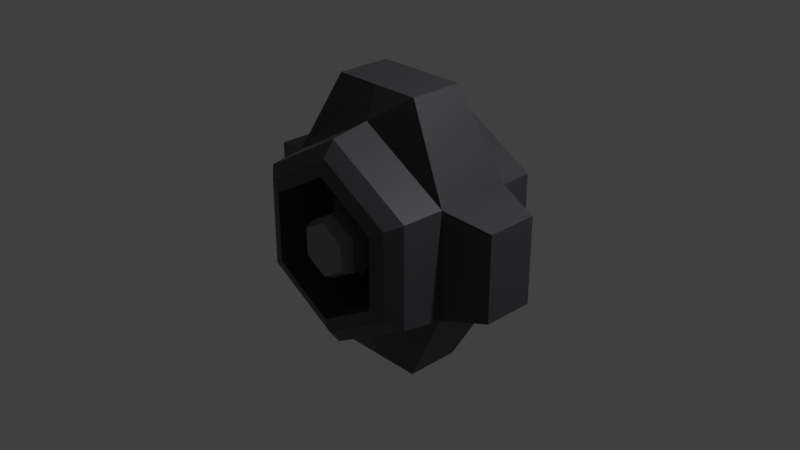 # Source: station_core.blend  (saved by Blender 2.93.21; exported with 4.5.12 LTS)
import bpy
from mathutils import Matrix  # noqa: F401  (used for matrix-valued properties, if any)

bpy.ops.wm.read_factory_settings(use_empty=True)
scene = bpy.context.scene
scene.name = 'Scene'

# ---- collections
col_collection = bpy.data.collections.new('Collection'); scene.collection.children.link(col_collection)
col_core = bpy.data.collections.new('core'); scene.collection.children.link(col_core)
col_extension = bpy.data.collections.new('extension'); scene.collection.children.link(col_extension)

# ---- images (referenced by path relative to the original .blend; pixels are not part of the script)
import os
ASSET_DIR = os.environ.get("B2B_ASSET_DIR", "")  # directory of the original .blend (textures are referenced by path, not embedded)
HERE = os.path.dirname(os.path.abspath(__file__))  # packed textures are extracted next to this script under _unpacked/

def load_image(name, relpath, width, height, colorspace="sRGB"):
    """Load a texture the original file referenced (path relative to the .blend, or extracted next to this script)."""
    p = next((c for c in (os.path.join(HERE, relpath), os.path.join(ASSET_DIR, relpath)) if relpath and os.path.exists(c)), "")
    if p:
        img = bpy.data.images.load(p, check_existing=True)
        img.name = name
    else:  # same state as the original file: an image datablock whose file is absent (Cycles renders it pink)
        img = bpy.data.images.new(name, width, height)
        img.source = "FILE"
        img.filepath = "//" + (relpath or name)
    img.colorspace_settings.name = colorspace
    return img
img_skin = load_image('skin', 'station_core.png', 1024, 1024, 'sRGB')

# ---- materials (node trees are filled in below, after node groups)
mat_material_001 = bpy.data.materials.new('Material.001')
mat_material_002 = bpy.data.materials.new('Material.002')
mat_material_003 = bpy.data.materials.new('Material.003')

# ---- material node trees
mat_material_001.use_nodes = True; mat_material_001.node_tree.nodes.clear()
_N = mat_material_001.node_tree.nodes; _L = mat_material_001.node_tree.links
n0 = _N.new('ShaderNodeBsdfPrincipled'); n0.name = 'Principled BSDF'; n0.location = (10, 300)
n0.distribution = 'GGX'
n0.subsurface_method = 'BURLEY'
n0.inputs[0].default_value = (0.196, 0.196, 0.196, 1.0)
n0.inputs[3].default_value = 1.45
n0.inputs[27].default_value = (0.0, 0.0, 0.0, 1.0)
n0.inputs[28].default_value = 1.0
n1 = _N.new('ShaderNodeOutputMaterial'); n1.name = 'Material Output'; n1.location = (300, 300)
n2 = _N.new('ShaderNodeUVMap'); n2.name = 'UV Map'; n2.location = (307, -60)
n3 = _N.new('ShaderNodeTexImage'); n3.name = 'Image Texture'; n3.location = (520, 100)
n3.image = img_skin
_L.new(n0.outputs[0], n1.inputs[0])
_L.new(n2.outputs[0], n3.inputs[0])
n1.is_active_output = True
mat_material_002.use_nodes = True; mat_material_002.node_tree.nodes.clear()
_N = mat_material_002.node_tree.nodes; _L = mat_material_002.node_tree.links
n0 = _N.new('ShaderNodeBsdfPrincipled'); n0.name = 'Principled BSDF'; n0.location = (10, 300)
n0.distribution = 'GGX'
n0.subsurface_method = 'BURLEY'
n0.inputs[0].default_value = (0.04512, 0.04502, 0.05222, 1.0)
n0.inputs[3].default_value = 1.45
n0.inputs[27].default_value = (0.0, 0.0, 0.0, 1.0)
n0.inputs[28].default_value = 1.0
n1 = _N.new('ShaderNodeOutputMaterial'); n1.name = 'Material Output'; n1.location = (300, 300)
n2 = _N.new('ShaderNodeUVMap'); n2.name = 'UV Map'; n2.location = (307, -60)
n3 = _N.new('ShaderNodeTexImage'); n3.name = 'Image Texture'; n3.location = (520, 100)
n3.image = img_skin
_L.new(n0.outputs[0], n1.inputs[0])
_L.new(n2.outputs[0], n3.inputs[0])
n1.is_active_output = True
mat_material_003.use_nodes = True; mat_material_003.node_tree.nodes.clear()
_N = mat_material_003.node_tree.nodes; _L = mat_material_003.node_tree.links
n0 = _N.new('ShaderNodeBsdfPrincipled'); n0.name = 'Principled BSDF'; n0.location = (10, 300)
n0.distribution = 'GGX'
n0.subsurface_method = 'BURLEY'
n0.inputs[0].default_value = (0.1376, 0.1376, 0.1376, 1.0)
n0.inputs[3].default_value = 1.45
n0.inputs[27].default_value = (0.0, 0.0, 0.0, 1.0)
n0.inputs[28].default_value = 0.6
n1 = _N.new('ShaderNodeOutputMaterial'); n1.name = 'Material Output'; n1.location = (300, 300)
n2 = _N.new('ShaderNodeUVMap'); n2.name = 'UV Map'; n2.location = (299, -82)
n3 = _N.new('ShaderNodeTexImage'); n3.name = 'Image Texture'; n3.location = (514, 60)
n3.image = img_skin
_L.new(n0.outputs[0], n1.inputs[0])
_L.new(n2.outputs[0], n3.inputs[0])
n1.is_active_output = True

# ---- world
world_world = bpy.data.worlds.new('World'); scene.world = world_world
world_world.use_nodes = True; world_world.node_tree.nodes.clear()
_N = world_world.node_tree.nodes; _L = world_world.node_tree.links
n0 = _N.new('ShaderNodeOutputWorld'); n0.name = 'World Output'; n0.location = (300, 300)
n1 = _N.new('ShaderNodeBackground'); n1.name = 'Background'; n1.location = (10, 300)
n1.inputs[0].default_value = (0.05088, 0.05088, 0.05088, 1.0)
_L.new(n1.outputs[0], n0.inputs[0])
n0.is_active_output = True
world_world.color = (0.05088, 0.05088, 0.05088)
world_world.use_sun_shadow = False
world_world.sun_shadow_jitter_overblur = 0.0

# ---- cameras
cam_camera = bpy.data.cameras.new('Camera')
cam_camera.clip_end = 100.0
cam_camera.ortho_scale = 7.314

# ---- lights
light_light = bpy.data.lights.new('Light', 'POINT')
light_light.transmission_factor = 0.0
light_light.energy = 1000.0
light_light.shadow_soft_size = 0.1
light_light.shadow_maximum_resolution = 0.006
light_light.use_absolute_resolution = True

# ---- meshes
me_cylinder = bpy.data.meshes.new('Cylinder')
me_cylinder.from_pydata([(-1.703e-09, 0.996, 0.288), (-1.703e-09, -0.996, 0.288), (0.2494, 0.996, 0.144), (0.2494, -0.996, 0.144), (0.2494, 0.996, -0.144), (0.2494, -0.996, -0.144), (-2.688e-08, 0.996, -0.288), (-2.688e-08, -0.996, -0.288), (-0.2494, 0.996, -0.144), (-0.2494, -0.996, -0.144), (-0.2494, 0.996, 0.144), (-0.2494, -0.996, 0.144), (-1.703e-09, 0.88, 0.3456), (-1.703e-09, -0.88, 0.3456), (0.2993, -0.88, 0.1728), (0.2993, 0.88, 0.1728), (0.2993, -0.88, -0.1728), (0.2993, 0.88, -0.1728), (-3.192e-08, -0.88, -0.3456), (-3.192e-08, 0.88, -0.3456), (-0.2993, -0.88, -0.1728), (-0.2993, 0.88, -0.1728), (-0.2993, -0.88, 0.1728), (-0.2993, 0.88, 0.1728), (1.012, -0.42, 0.5843), (0.9527, -0.8352, 0.5501), (0.8096, -0.955, 0.4674), (0.6665, -1.002, 0.3848), (0.6072, -0.42, 0.3506), (-4.723e-09, -0.42, 1.169), (-6.045e-08, -0.8352, 1.1), (-3.258e-08, -0.955, 0.9349), (-3.258e-08, -1.002, 0.7696), (-3.258e-08, -0.42, 0.7011), (-1.012, -0.42, 0.5843), (-0.9527, -0.8352, 0.5501), (-0.8096, -0.955, 0.4674), (-0.6665, -1.002, 0.3848), (-0.6072, -0.42, 0.3506), (-1.012, -0.42, -0.5843), (-0.9527, -0.8352, -0.5501), (-0.8096, -0.955, -0.4674), (-0.6665, -1.002, -0.3848), (-0.6072, -0.42, -0.3506), (1.624e-07, -0.42, -1.169), (1.067e-07, -0.8352, -1.1), (7.886e-08, -0.955, -0.9349), (1.067e-07, -1.002, -0.7696), (1.067e-07, -0.42, -0.7011), (1.012, -0.42, -0.5843), (0.9527, -0.8352, -0.5501), (0.8096, -0.955, -0.4674), (0.6665, -1.002, -0.3848), (0.6072, -0.42, -0.3506), (1.012, 0.42, 0.5843), (0.6072, 0.42, 0.3506), (0.6665, 1.002, 0.3848), (0.8096, 0.955, 0.4674), (0.9527, 0.8352, 0.5501), (1.278e-08, 0.42, 1.169), (-1.508e-08, 0.42, 0.7011), (-1.508e-08, 1.002, 0.7696), (4.064e-08, 0.955, 0.9349), (-4.295e-08, 0.8352, 1.1), (-1.012, 0.42, 0.5843), (-0.6072, 0.42, 0.3506), (-0.6665, 1.002, 0.3848), (-0.8096, 0.955, 0.4674), (-0.9527, 0.8352, 0.5501), (-1.012, 0.42, -0.5843), (-0.6072, 0.42, -0.3506), (-0.6665, 1.002, -0.3848), (-0.8096, 0.955, -0.4674), (-0.9527, 0.8352, -0.5501), (1.799e-07, 0.42, -1.169), (1.242e-07, 0.42, -0.7011), (1.242e-07, 1.002, -0.7696), (1.521e-07, 0.955, -0.9349), (1.242e-07, 0.8352, -1.1), (1.012, 0.42, -0.5843), (0.6072, 0.42, -0.3506), (0.6665, 1.002, -0.3848), (0.8096, 0.955, -0.4674), (0.9527, 0.8352, -0.5501), (-0.64, -0.3584, -0.16), (-0.64, -0.3584, 0.16), (-0.64, 0.3584, -0.16), (-0.64, 0.3584, 0.16), (-0.24, -0.3584, -0.12), (-0.24, -0.3584, 0.12), (-0.24, 0.3584, -0.12), (-0.24, 0.3584, 0.12), (-0.4586, -0.3584, 0.4743), (-0.1814, -0.3584, 0.6343), (-0.4586, 0.3584, 0.4743), (-0.1814, 0.3584, 0.6343), (-0.2239, -0.3584, 0.1478), (-0.01608, -0.3584, 0.2678), (-0.2239, 0.3584, 0.1478), (-0.01608, 0.3584, 0.2678), (0.1814, -0.3584, 0.6343), (0.4586, -0.3584, 0.4743), (0.1814, 0.3584, 0.6343), (0.4586, 0.3584, 0.4743), (0.01608, -0.3584, 0.2678), (0.2239, -0.3584, 0.1478), (0.01608, 0.3584, 0.2678), (0.2239, 0.3584, 0.1478), (0.64, -0.3584, 0.16), (0.64, -0.3584, -0.16), (0.64, 0.3584, 0.16), (0.64, 0.3584, -0.16), (0.24, -0.3584, 0.12), (0.24, -0.3584, -0.12), (0.24, 0.3584, 0.12), (0.24, 0.3584, -0.12), (0.4586, -0.3584, -0.4743), (0.1814, -0.3584, -0.6343), (0.4586, 0.3584, -0.4743), (0.1814, 0.3584, -0.6343), (0.2239, -0.3584, -0.1478), (0.01608, -0.3584, -0.2678), (0.2239, 0.3584, -0.1478), (0.01608, 0.3584, -0.2678), (-0.1814, -0.3584, -0.6343), (-0.4586, -0.3584, -0.4743), (-0.1814, 0.3584, -0.6343), (-0.4586, 0.3584, -0.4743), (-0.01608, -0.3584, -0.2678), (-0.2239, -0.3584, -0.1478), (-0.01608, 0.3584, -0.2678), (-0.2239, 0.3584, -0.1478), (1.5, -0.2789, 0.4674), (-1.5, -0.2789, 0.4674), (-1.5, -0.2789, -0.4674), (1.5, -0.2789, -0.4674), (1.5, 0.2789, 0.4674), (-1.5, 0.2789, 0.4674), (-1.5, 0.2789, -0.4674), (1.5, 0.2789, -0.4674), (0.506, -0.294, 1.5), (-2.361e-09, -0.294, 1.5), (-0.506, -0.294, 1.5), (8.122e-08, -0.294, -1.5), (0.506, -0.294, -1.5), (-0.506, -0.294, -1.5), (0.506, 0.294, -1.5), (-0.506, 0.294, 1.5), (8.997e-08, 0.294, -1.5), (-0.506, 0.294, -1.5), (6.389e-09, 0.294, 1.5), (0.506, 0.294, 1.5)], [], [(13, 1, 3, 14), (14, 3, 5, 16), (16, 5, 7, 18), (18, 7, 9, 20), (3, 1, 11, 9, 7, 5), (20, 9, 11, 22), (22, 11, 1, 13), (0, 2, 4, 6, 8, 10), (10, 23, 12, 0), (23, 22, 13, 12), (8, 21, 23, 10), (21, 20, 22, 23), (6, 19, 21, 8), (19, 18, 20, 21), (4, 17, 19, 6), (17, 16, 18, 19), (2, 15, 17, 4), (15, 14, 16, 17), (0, 12, 15, 2), (12, 13, 14, 15), (24, 29, 30, 25), (25, 30, 31, 26), (26, 31, 32, 27), (27, 32, 33, 28), (29, 34, 35, 30), (30, 35, 36, 31), (31, 36, 37, 32), (32, 37, 38, 33), (34, 39, 40, 35), (35, 40, 41, 36), (36, 41, 42, 37), (37, 42, 43, 38), (39, 44, 45, 40), (40, 45, 46, 41), (41, 46, 47, 42), (42, 47, 48, 43), (43, 48, 75, 70), (79, 54, 136, 139), (54, 24, 132, 136), (53, 28, 55, 80), (44, 49, 50, 45), (45, 50, 51, 46), (46, 51, 52, 47), (47, 52, 53, 48), (54, 59, 150, 151), (33, 38, 65, 60), (29, 24, 140, 141), (44, 39, 145, 143), (49, 24, 25, 50), (50, 25, 26, 51), (51, 26, 27, 52), (52, 27, 28, 53), (74, 79, 146, 148), (28, 33, 60, 55), (38, 43, 70, 65), (48, 53, 80, 75), (55, 60, 61, 56), (56, 61, 62, 57), (57, 62, 63, 58), (58, 63, 59, 54), (60, 65, 66, 61), (61, 66, 67, 62), (62, 67, 68, 63), (63, 68, 64, 59), (65, 70, 71, 66), (66, 71, 72, 67), (67, 72, 73, 68), (68, 73, 69, 64), (70, 75, 76, 71), (71, 76, 77, 72), (72, 77, 78, 73), (73, 78, 74, 69), (75, 80, 81, 76), (76, 81, 82, 77), (77, 82, 83, 78), (78, 83, 79, 74), (80, 55, 56, 81), (81, 56, 57, 82), (82, 57, 58, 83), (83, 58, 54, 79), (84, 85, 87, 86), (86, 87, 91, 90), (90, 91, 89, 88), (88, 89, 85, 84), (86, 90, 88, 84), (91, 87, 85, 89), (92, 93, 95, 94), (94, 95, 99, 98), (98, 99, 97, 96), (96, 97, 93, 92), (94, 98, 96, 92), (99, 95, 93, 97), (100, 101, 103, 102), (102, 103, 107, 106), (106, 107, 105, 104), (104, 105, 101, 100), (102, 106, 104, 100), (107, 103, 101, 105), (108, 109, 111, 110), (110, 111, 115, 114), (114, 115, 113, 112), (112, 113, 109, 108), (110, 114, 112, 108), (115, 111, 109, 113), (116, 117, 119, 118), (118, 119, 123, 122), (122, 123, 121, 120), (120, 121, 117, 116), (118, 122, 120, 116), (123, 119, 117, 121), (124, 125, 127, 126), (126, 127, 131, 130), (130, 131, 129, 128), (128, 129, 125, 124), (126, 130, 128, 124), (131, 127, 125, 129), (134, 133, 137, 138), (132, 135, 139, 136), (69, 39, 134, 138), (64, 69, 138, 137), (34, 64, 137, 133), (49, 79, 139, 135), (39, 34, 133, 134), (24, 49, 135, 132), (144, 143, 148, 146), (142, 141, 150, 147), (143, 145, 149, 148), (141, 140, 151, 150), (64, 34, 142, 147), (59, 64, 147, 150), (69, 74, 148, 149), (39, 69, 149, 145), (34, 29, 141, 142), (24, 54, 151, 140), (49, 44, 143, 144), (79, 49, 144, 146)])
me_cylinder.polygons.foreach_set('material_index', [0, 0, 0, 0, 0, 0, 0, 0, 0, 0, 0, 0, 0, 0, 0, 0, 0, 0, 0, 0, 1, 1, 1, 1, 1, 1, 1, 1, 1, 1, 1, 1, 1, 1, 1, 1, 1, 1, 1, 1, 1, 1, 1, 1, 1, 1, 1, 1, 1, 1, 1, 1, 1, 1, 1, 1, 1, 1, 1, 1, 1, 1, 1, 1, 1, 1, 1, 1, 1, 1, 1, 1, 1, 1, 1, 1, 1, 1, 1, 1, 2, 2, 2, 2, 2, 2, 2, 2, 2, 2, 2, 2, 2, 2, 2, 2, 2, 2, 2, 2, 2, 2, 2, 2, 2, 2, 2, 2, 2, 2, 2, 2, 2, 2, 2, 2, 1, 1, 1, 1, 1, 1, 1, 1, 1, 1, 1, 1, 1, 1, 1, 1, 1, 1, 1, 1])
_uv = me_cylinder.uv_layers.new(name='UVMap')
_uv.uv.foreach_set('vector', [1.0, 0.9167, 1.0, 1.0, 0.9167, 1.0, 0.9167, 0.9167, 0.9167, 0.9167, 0.9167, 1.0, 0.8333, 1.0, 0.8333, 0.9167, 0.8333, 0.9167, 0.8333, 1.0, 0.75, 1.0, 0.75, 0.9167, 0.75, 0.9167, 0.75, 1.0, 0.6667, 1.0, 0.6667, 0.9167, 0.7289, 0.685, 0.625, 0.745, 0.5211, 0.685, 0.5211, 0.565, 0.625, 0.505, 0.7289, 0.565, 0.6667, 0.9167, 0.6667, 1.0, 0.5833, 1.0, 0.5833, 0.9167, 0.5833, 0.9167, 0.5833, 1.0, 0.5, 1.0, 0.5, 0.9167, 0.875, 0.745, 0.9789, 0.685, 0.9789, 0.565, 0.875, 0.505, 0.7711, 0.565, 0.7711, 0.685, 0.5833, 0.75, 0.5833, 0.8333, 0.5, 0.8333, 0.5, 0.75, 0.5833, 0.8333, 0.5833, 0.9167, 0.5, 0.9167, 0.5, 0.8333, 0.6667, 0.75, 0.6667, 0.8333, 0.5833, 0.8333, 0.5833, 0.75, 0.6667, 0.8333, 0.6667, 0.9167, 0.5833, 0.9167, 0.5833, 0.8333, 0.75, 0.75, 0.75, 0.8333, 0.6667, 0.8333, 0.6667, 0.75, 0.75, 0.8333, 0.75, 0.9167, 0.6667, 0.9167, 0.6667, 0.8333, 0.8333, 0.75, 0.8333, 0.8333, 0.75, 0.8333, 0.75, 0.75, 0.8333, 0.8333, 0.8333, 0.9167, 0.75, 0.9167, 0.75, 0.8333, 0.9167, 0.75, 0.9167, 0.8333, 0.8333, 0.8333, 0.8333, 0.75, 0.9167, 0.8333, 0.9167, 0.9167, 0.8333, 0.9167, 0.8333, 0.8333, 1.0, 0.75, 1.0, 0.8333, 0.9167, 0.8333, 0.9167, 0.75, 1.0, 0.8333, 1.0, 0.9167, 0.9167, 0.9167, 0.9167, 0.8333, 0.5008, 0.39, 0.3594, 0.4686, 0.3579, 0.4339, 0.4699, 0.3737, 0.4699, 0.3737, 0.3579, 0.4339, 0.3584, 0.4108, 0.4501, 0.3617, 0.4501, 0.3617, 0.3584, 0.4108, 0.359, 0.3901, 0.4327, 0.3509, 0.4327, 0.3509, 0.359, 0.3901, 0.3579, 0.3643, 0.4105, 0.3394, 0.3594, 0.4686, 0.2191, 0.389, 0.2485, 0.37, 0.3579, 0.4339, 0.3579, 0.4339, 0.2485, 0.37, 0.2686, 0.3587, 0.3584, 0.4108, 0.3584, 0.4108, 0.2686, 0.3587, 0.2865, 0.3488, 0.359, 0.3901, 0.359, 0.3901, 0.2865, 0.3488, 0.3073, 0.3349, 0.3579, 0.3643, 0.2191, 0.389, 0.2202, 0.2274, 0.251, 0.2436, 0.2485, 0.37, 0.2485, 0.37, 0.251, 0.2436, 0.2708, 0.2557, 0.2686, 0.3587, 0.2686, 0.3587, 0.2708, 0.2557, 0.2882, 0.2665, 0.2865, 0.3488, 0.2865, 0.3488, 0.2882, 0.2665, 0.3106, 0.2783, 0.3073, 0.3349, 0.2202, 0.2274, 0.3609, 0.1478, 0.3624, 0.1826, 0.251, 0.2436, 0.251, 0.2436, 0.3624, 0.1826, 0.3619, 0.2057, 0.2708, 0.2557, 0.2708, 0.2557, 0.3619, 0.2057, 0.3614, 0.2263, 0.2882, 0.2665, 0.2882, 0.2665, 0.3614, 0.2263, 0.3626, 0.2518, 0.3106, 0.2783, 0.9056, 0.3042, 0.9056, 0.2282, 0.9967, 0.2282, 0.9967, 0.3042, 0.1812, 0.6488, 0.1789, 0.7868, 0.1348, 0.7465, 0.144, 0.6964, 0.1789, 0.7868, 0.06451, 0.7889, 0.1017, 0.7413, 0.1348, 0.7465, 0.9056, 0.1522, 0.9056, 0.07614, 0.9967, 0.07614, 0.9967, 0.1522, 0.3609, 0.1478, 0.5008, 0.2286, 0.4715, 0.2474, 0.3624, 0.1826, 0.3624, 0.1826, 0.4715, 0.2474, 0.4513, 0.2587, 0.3619, 0.2057, 0.3619, 0.2057, 0.4513, 0.2587, 0.4333, 0.2687, 0.3614, 0.2263, 0.3614, 0.2263, 0.4333, 0.2687, 0.4122, 0.2827, 0.3626, 0.2518, 0.1789, 0.7868, 0.2484, 0.93, 0.2205, 0.9694, 0.1642, 0.9296, 0.9056, 0.4562, 0.9056, 0.3802, 0.9967, 0.3802, 0.9967, 0.4562, 0.0001303, 0.9344, 0.06451, 0.7889, 0.08419, 0.931, 0.0294, 0.9728, 0.04511, 0.4977, 0.0673, 0.3512, 0.102, 0.4533, 0.09512, 0.4986, 0.5008, 0.2286, 0.5008, 0.39, 0.4699, 0.3737, 0.4715, 0.2474, 0.4715, 0.2474, 0.4699, 0.3737, 0.4501, 0.3617, 0.4513, 0.2587, 0.4513, 0.2587, 0.4501, 0.3617, 0.4327, 0.3509, 0.4333, 0.2687, 0.4333, 0.2687, 0.4327, 0.3509, 0.4105, 0.3394, 0.4122, 0.2827, 0.2034, 0.5023, 0.1812, 0.6488, 0.1465, 0.5467, 0.1534, 0.5014, 0.9056, 0.07614, 0.9056, 0.0001303, 0.9967, 0.0001303, 0.9967, 0.07614, 0.9056, 0.3802, 0.9056, 0.3042, 0.9967, 0.3042, 0.9967, 0.3802, 0.9056, 0.2282, 0.9056, 0.1522, 0.9967, 0.1522, 0.9967, 0.2282, 0.3106, 0.5993, 0.3073, 0.6559, 0.2865, 0.6698, 0.2882, 0.5876, 0.2882, 0.5876, 0.2865, 0.6698, 0.2686, 0.6798, 0.2708, 0.5767, 0.2708, 0.5767, 0.2686, 0.6798, 0.2485, 0.6911, 0.251, 0.5647, 0.251, 0.5647, 0.2485, 0.6911, 0.2191, 0.71, 0.2202, 0.5484, 0.3073, 0.6559, 0.3579, 0.6854, 0.359, 0.7111, 0.2865, 0.6698, 0.2865, 0.6698, 0.359, 0.7111, 0.3584, 0.7318, 0.2686, 0.6798, 0.2686, 0.6798, 0.3584, 0.7318, 0.3579, 0.755, 0.2485, 0.6911, 0.2485, 0.6911, 0.3579, 0.755, 0.3594, 0.7896, 0.2191, 0.71, 0.3579, 0.6854, 0.4105, 0.6605, 0.4327, 0.672, 0.359, 0.7111, 0.359, 0.7111, 0.4327, 0.672, 0.4501, 0.6828, 0.3584, 0.7318, 0.3584, 0.7318, 0.4501, 0.6828, 0.4699, 0.6948, 0.3579, 0.755, 0.3579, 0.755, 0.4699, 0.6948, 0.5008, 0.7111, 0.3594, 0.7896, 0.4105, 0.6605, 0.4122, 0.6037, 0.4333, 0.5897, 0.4327, 0.672, 0.4327, 0.672, 0.4333, 0.5897, 0.4513, 0.5798, 0.4501, 0.6828, 0.4501, 0.6828, 0.4513, 0.5798, 0.4715, 0.5685, 0.4699, 0.6948, 0.4699, 0.6948, 0.4715, 0.5685, 0.5008, 0.5496, 0.5008, 0.7111, 0.4122, 0.6037, 0.3626, 0.5729, 0.3614, 0.5474, 0.4333, 0.5897, 0.4333, 0.5897, 0.3614, 0.5474, 0.3619, 0.5268, 0.4513, 0.5798, 0.4513, 0.5798, 0.3619, 0.5268, 0.3624, 0.5036, 0.4715, 0.5685, 0.4715, 0.5685, 0.3624, 0.5036, 0.3609, 0.4688, 0.5008, 0.5496, 0.3626, 0.5729, 0.3106, 0.5993, 0.2882, 0.5876, 0.3614, 0.5474, 0.3614, 0.5474, 0.2882, 0.5876, 0.2708, 0.5767, 0.3619, 0.5268, 0.3619, 0.5268, 0.2708, 0.5767, 0.251, 0.5647, 0.3624, 0.5036, 0.3624, 0.5036, 0.251, 0.5647, 0.2202, 0.5484, 0.3609, 0.4688, 0.6433, 0.0, 0.7683, 0.0, 0.7683, 0.125, 0.6433, 0.125, 0.6433, 0.125, 0.7683, 0.125, 0.7683, 0.25, 0.6433, 0.25, 0.6433, 0.25, 0.7683, 0.25, 0.7683, 0.375, 0.6433, 0.375, 0.6433, 0.375, 0.7683, 0.375, 0.7683, 0.5, 0.6433, 0.5, 0.5183, 0.25, 0.6433, 0.25, 0.6433, 0.375, 0.5183, 0.375, 0.7683, 0.25, 0.8933, 0.25, 0.8933, 0.375, 0.7683, 0.375, 0.6433, 0.0, 0.7683, 0.0, 0.7683, 0.125, 0.6433, 0.125, 0.6433, 0.125, 0.7683, 0.125, 0.7683, 0.25, 0.6433, 0.25, 0.6433, 0.25, 0.7683, 0.25, 0.7683, 0.375, 0.6433, 0.375, 0.6433, 0.375, 0.7683, 0.375, 0.7683, 0.5, 0.6433, 0.5, 0.5183, 0.25, 0.6433, 0.25, 0.6433, 0.375, 0.5183, 0.375, 0.7683, 0.25, 0.8933, 0.25, 0.8933, 0.375, 0.7683, 0.375, 0.6433, 0.0, 0.7683, 0.0, 0.7683, 0.125, 0.6433, 0.125, 0.6433, 0.125, 0.7683, 0.125, 0.7683, 0.25, 0.6433, 0.25, 0.6433, 0.25, 0.7683, 0.25, 0.7683, 0.375, 0.6433, 0.375, 0.6433, 0.375, 0.7683, 0.375, 0.7683, 0.5, 0.6433, 0.5, 0.5183, 0.25, 0.6433, 0.25, 0.6433, 0.375, 0.5183, 0.375, 0.7683, 0.25, 0.8933, 0.25, 0.8933, 0.375, 0.7683, 0.375, 0.6433, 0.0, 0.7683, 0.0, 0.7683, 0.125, 0.6433, 0.125, 0.6433, 0.125, 0.7683, 0.125, 0.7683, 0.25, 0.6433, 0.25, 0.6433, 0.25, 0.7683, 0.25, 0.7683, 0.375, 0.6433, 0.375, 0.6433, 0.375, 0.7683, 0.375, 0.7683, 0.5, 0.6433, 0.5, 0.5183, 0.25, 0.6433, 0.25, 0.6433, 0.375, 0.5183, 0.375, 0.7683, 0.25, 0.8933, 0.25, 0.8933, 0.375, 0.7683, 0.375, 0.6433, 0.0, 0.7683, 0.0, 0.7683, 0.125, 0.6433, 0.125, 0.6433, 0.125, 0.7683, 0.125, 0.7683, 0.25, 0.6433, 0.25, 0.6433, 0.25, 0.7683, 0.25, 0.7683, 0.375, 0.6433, 0.375, 0.6433, 0.375, 0.7683, 0.375, 0.7683, 0.5, 0.6433, 0.5, 0.5183, 0.25, 0.6433, 0.25, 0.6433, 0.375, 0.5183, 0.375, 0.7683, 0.25, 0.8933, 0.25, 0.8933, 0.375, 0.7683, 0.375, 0.6433, 0.0, 0.7683, 0.0, 0.7683, 0.125, 0.6433, 0.125, 0.6433, 0.125, 0.7683, 0.125, 0.7683, 0.25, 0.6433, 0.25, 0.6433, 0.25, 0.7683, 0.25, 0.7683, 0.375, 0.6433, 0.375, 0.6433, 0.375, 0.7683, 0.375, 0.7683, 0.5, 0.6433, 0.5, 0.5183, 0.25, 0.6433, 0.25, 0.6433, 0.375, 0.5183, 0.375, 0.7683, 0.25, 0.8933, 0.25, 0.8933, 0.375, 0.7683, 0.375, 0.1045, 0.3036, 0.1137, 0.2535, 0.1468, 0.2587, 0.1376, 0.3089, 0.1017, 0.7413, 0.1109, 0.6911, 0.144, 0.6964, 0.1348, 0.7465, 0.1817, 0.3492, 0.0673, 0.3512, 0.1045, 0.3036, 0.1376, 0.3089, 0.184, 0.2111, 0.1817, 0.3492, 0.1376, 0.3089, 0.1468, 0.2587, 0.06963, 0.2132, 0.184, 0.2111, 0.1468, 0.2587, 0.1137, 0.2535, 0.06685, 0.6508, 0.1812, 0.6488, 0.144, 0.6964, 0.1109, 0.6911, 0.0673, 0.3512, 0.06963, 0.2132, 0.1137, 0.2535, 0.1045, 0.3036, 0.06451, 0.7889, 0.06685, 0.6508, 0.1109, 0.6911, 0.1017, 0.7413, 0.09858, 0.5448, 0.09606, 0.4986, 0.1524, 0.5014, 0.1465, 0.5467, 0.08426, 0.07044, 0.08304, 0.001551, 0.1631, 0.0001303, 0.1643, 0.06902, 0.09606, 0.4986, 0.102, 0.4533, 0.1499, 0.4552, 0.1524, 0.5014, 0.08542, 0.9999, 0.08419, 0.931, 0.1642, 0.9296, 0.1655, 0.9984, 0.184, 0.2111, 0.06963, 0.2132, 0.08426, 0.07044, 0.1643, 0.06902, 0.2484, 0.06564, 0.184, 0.2111, 0.1643, 0.06902, 0.2191, 0.02724, 0.1817, 0.3492, 0.2034, 0.5023, 0.1534, 0.5014, 0.1499, 0.4552, 0.0673, 0.3512, 0.1817, 0.3492, 0.1499, 0.4552, 0.102, 0.4533, 0.06963, 0.2132, 0.0001304, 0.07004, 0.02802, 0.03064, 0.08426, 0.07044, 0.06451, 0.7889, 0.1789, 0.7868, 0.1642, 0.9296, 0.08419, 0.931, 0.06685, 0.6508, 0.04511, 0.4977, 0.09512, 0.4986, 0.09858, 0.5448, 0.1812, 0.6488, 0.06685, 0.6508, 0.09858, 0.5448, 0.1465, 0.5467])
me_cylinder.materials.append(mat_material_001)
me_cylinder.materials.append(mat_material_002)
me_cylinder.materials.append(mat_material_003)
me_cylinder.use_remesh_fix_poles = True
me_cylinder.use_remesh_preserve_attributes = False
me_cylinder.update()

# ---- objects
ob_light = bpy.data.objects.new('Light', light_light)
ob_camera = bpy.data.objects.new('Camera', cam_camera)
ob_cylinder = bpy.data.objects.new('Cylinder', me_cylinder)

# ---- transforms, parenting, visibility, modifiers, constraints
ob_light.location = (4.076, 1.005, 5.904)
ob_light.rotation_euler = (0.6503, 0.05522, 1.866)
ob_light.lock_rotations_4d = False
ob_light.empty_display_type = 'ARROWS'
ob_light.color = (0.0, 0.0, 0.0, 0.0)
ob_light.lineart.crease_threshold = 0.0
ob_camera.location = (7.359, -6.926, 4.958)
ob_camera.rotation_euler = (1.109, 0.0, 0.8149)
ob_camera.lock_rotations_4d = False
ob_camera.empty_display_type = 'ARROWS'
ob_camera.color = (0.0, 0.0, 0.0, 0.0)
ob_camera.display_type = 'WIRE'
ob_camera.lineart.crease_threshold = 0.0
ob_cylinder.location = (0.0, 0.0, 0.0)

# ---- collection membership
col_collection.objects.link(ob_light)
col_collection.objects.link(ob_camera)
col_core.objects.link(ob_cylinder)

# ---- scene / render settings (as saved in the file)
scene.camera = ob_camera
scene.frame_start = 1; scene.frame_end = 250; scene.frame_set(1)
scene.render.engine = 'CYCLES'
scene.cycles.use_denoising = False
scene.cycles.samples = 128
scene.cycles.sampling_pattern = 'TABULATED_SOBOL'
scene.cycles.use_adaptive_sampling = False
scene.cycles.use_light_tree = False
scene.cycles.bake_type = 'DIFFUSE'
scene.view_settings.view_transform = 'Standard'
bpy.context.view_layer.update()
